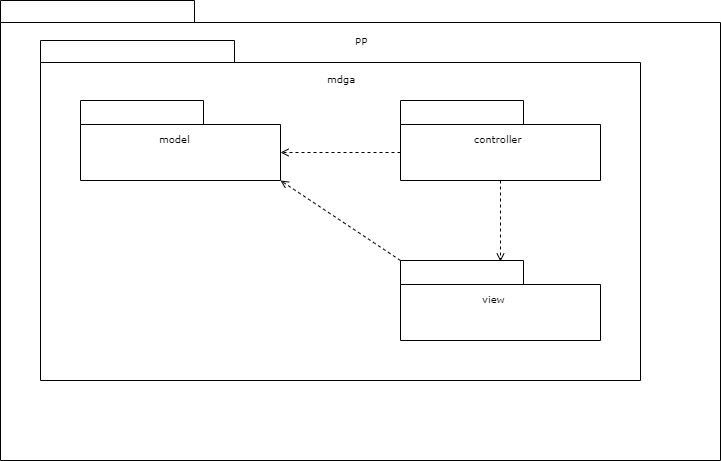

The diagram above was exported from draw.io. Its source (the exported page's mxGraphModel, read from the mxfile embedded in the PNG):
<mxGraphModel dx="137" dy="654" grid="1" gridSize="10" guides="1" tooltips="1" connect="1" arrows="1" fold="1" page="1" pageScale="1" pageWidth="827" pageHeight="1169" background="none" math="0" shadow="0">
  <root>
    <mxCell id="0" />
    <mxCell id="1" parent="0" />
    <mxCell id="LlVW88Po8rttQImxdN1H-18" value="" style="shape=folder;fontStyle=1;spacingTop=10;tabWidth=194;tabHeight=22;tabPosition=left;html=1;rounded=0;shadow=0;comic=0;labelBackgroundColor=none;strokeWidth=1;fillColor=none;fontFamily=Verdana;fontSize=10;align=center;" parent="1" vertex="1">
      <mxGeometry x="1480" y="100" width="720" height="460" as="geometry" />
    </mxCell>
    <mxCell id="NE6_ZHSz3CoHbHCzEwSr-1" value="" style="shape=folder;fontStyle=1;spacingTop=10;tabWidth=194;tabHeight=22;tabPosition=left;html=1;rounded=0;shadow=0;comic=0;labelBackgroundColor=none;strokeWidth=1;fillColor=default;fontFamily=Verdana;fontSize=10;align=center;" parent="1" vertex="1">
      <mxGeometry x="1520" y="140" width="600" height="340" as="geometry" />
    </mxCell>
    <mxCell id="LlVW88Po8rttQImxdN1H-1" value="mdga" style="text;html=1;align=left;verticalAlign=top;spacingTop=-4;fontSize=10;fontFamily=Verdana" parent="1" vertex="1">
      <mxGeometry x="1805" y="170" width="30" height="20" as="geometry" />
    </mxCell>
    <mxCell id="LlVW88Po8rttQImxdN1H-2" value="" style="group" parent="1" vertex="1" connectable="0">
      <mxGeometry x="1560" y="200" width="200" height="80" as="geometry" />
    </mxCell>
    <mxCell id="LlVW88Po8rttQImxdN1H-3" value="" style="shape=folder;fontStyle=1;spacingTop=10;tabWidth=123;tabHeight=24;tabPosition=left;html=1;rounded=0;shadow=0;comic=0;labelBackgroundColor=none;strokeWidth=1;fontFamily=Verdana;fontSize=10;align=center;" parent="LlVW88Po8rttQImxdN1H-2" vertex="1">
      <mxGeometry width="200" height="80" as="geometry" />
    </mxCell>
    <mxCell id="LlVW88Po8rttQImxdN1H-11" value="model" style="text;html=1;align=left;verticalAlign=top;spacingTop=-4;fontSize=10;fontFamily=Verdana" parent="LlVW88Po8rttQImxdN1H-2" vertex="1">
      <mxGeometry x="77.41" y="30" width="45.18" height="20" as="geometry" />
    </mxCell>
    <mxCell id="LlVW88Po8rttQImxdN1H-8" value="" style="shape=folder;fontStyle=1;spacingTop=10;tabWidth=123;tabHeight=24;tabPosition=left;html=1;rounded=0;shadow=0;comic=0;labelBackgroundColor=none;strokeWidth=1;fontFamily=Verdana;fontSize=10;align=center;" parent="1" vertex="1">
      <mxGeometry x="1880" y="200" width="200" height="80" as="geometry" />
    </mxCell>
    <mxCell id="LlVW88Po8rttQImxdN1H-9" value="" style="group" parent="1" vertex="1" connectable="0">
      <mxGeometry x="1880" y="360" width="200" height="80" as="geometry" />
    </mxCell>
    <mxCell id="LlVW88Po8rttQImxdN1H-10" value="" style="shape=folder;fontStyle=1;spacingTop=10;tabWidth=123;tabHeight=24;tabPosition=left;html=1;rounded=0;shadow=0;comic=0;labelBackgroundColor=none;strokeWidth=1;fontFamily=Verdana;fontSize=10;align=center;" parent="LlVW88Po8rttQImxdN1H-9" vertex="1">
      <mxGeometry width="200" height="80" as="geometry" />
    </mxCell>
    <mxCell id="LlVW88Po8rttQImxdN1H-12" value="view" style="text;html=1;align=left;verticalAlign=top;spacingTop=-4;fontSize=10;fontFamily=Verdana" parent="LlVW88Po8rttQImxdN1H-9" vertex="1">
      <mxGeometry x="80" y="30" width="40" height="20" as="geometry" />
    </mxCell>
    <mxCell id="LlVW88Po8rttQImxdN1H-13" value="" style="endArrow=open;html=1;rounded=0;exitX=0.5;exitY=1;exitDx=0;exitDy=0;exitPerimeter=0;entryX=0.5;entryY=0.013;entryDx=0;entryDy=0;entryPerimeter=0;dashed=1;endFill=0;" parent="1" source="LlVW88Po8rttQImxdN1H-8" target="LlVW88Po8rttQImxdN1H-10" edge="1">
      <mxGeometry width="50" height="50" relative="1" as="geometry">
        <mxPoint x="2010" y="430" as="sourcePoint" />
        <mxPoint x="2060" y="380" as="targetPoint" />
      </mxGeometry>
    </mxCell>
    <mxCell id="LlVW88Po8rttQImxdN1H-7" value="controller" style="text;html=1;align=left;verticalAlign=top;spacingTop=-4;fontSize=10;fontFamily=Verdana" parent="1" vertex="1">
      <mxGeometry x="1952.4099999999999" y="230" width="55.18" height="20" as="geometry" />
    </mxCell>
    <mxCell id="LlVW88Po8rttQImxdN1H-14" style="edgeStyle=orthogonalEdgeStyle;rounded=0;orthogonalLoop=1;jettySize=auto;html=1;exitX=0;exitY=0;exitDx=0;exitDy=52;exitPerimeter=0;entryX=0;entryY=0;entryDx=200;entryDy=52;entryPerimeter=0;dashed=1;endArrow=open;endFill=0;" parent="1" source="LlVW88Po8rttQImxdN1H-8" target="LlVW88Po8rttQImxdN1H-3" edge="1">
      <mxGeometry relative="1" as="geometry" />
    </mxCell>
    <mxCell id="LlVW88Po8rttQImxdN1H-15" style="rounded=0;orthogonalLoop=1;jettySize=auto;html=1;exitX=0;exitY=0;exitDx=0;exitDy=0;exitPerimeter=0;entryX=0;entryY=0;entryDx=200;entryDy=80;entryPerimeter=0;dashed=1;endArrow=open;endFill=0;" parent="1" source="LlVW88Po8rttQImxdN1H-10" target="LlVW88Po8rttQImxdN1H-3" edge="1">
      <mxGeometry relative="1" as="geometry" />
    </mxCell>
    <mxCell id="LlVW88Po8rttQImxdN1H-19" value="pp" style="text;html=1;align=left;verticalAlign=top;spacingTop=-4;fontSize=10;fontFamily=Verdana" parent="1" vertex="1">
      <mxGeometry x="1832.5" y="130" width="15" height="20" as="geometry" />
    </mxCell>
  </root>
</mxGraphModel>